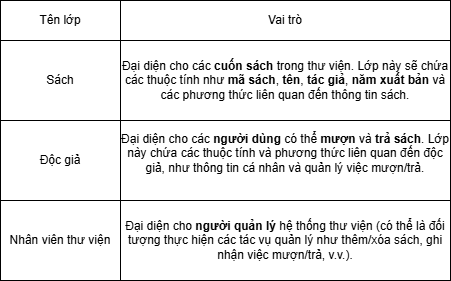

The diagram above was exported from draw.io. Its source (the exported page's mxGraphModel, read from the mxfile embedded in the PNG):
<mxGraphModel dx="607" dy="457" grid="1" gridSize="10" guides="1" tooltips="1" connect="1" arrows="1" fold="1" page="1" pageScale="1" pageWidth="827" pageHeight="1169" math="0" shadow="0">
  <root>
    <mxCell id="0" />
    <mxCell id="1" parent="0" />
    <mxCell id="B5D94zQe9PBqWfgxwVLF-125" value="Tên lớp" style="shape=ext;double=0;rounded=0;whiteSpace=wrap;html=1;" vertex="1" parent="1">
      <mxGeometry x="170" y="380" width="120" height="40" as="geometry" />
    </mxCell>
    <mxCell id="B5D94zQe9PBqWfgxwVLF-126" value="Sách" style="shape=ext;double=0;rounded=0;whiteSpace=wrap;html=1;" vertex="1" parent="1">
      <mxGeometry x="170" y="420" width="120" height="80" as="geometry" />
    </mxCell>
    <mxCell id="B5D94zQe9PBqWfgxwVLF-127" value="Vai trò" style="shape=ext;double=0;rounded=0;whiteSpace=wrap;html=1;" vertex="1" parent="1">
      <mxGeometry x="290" y="380" width="330" height="40" as="geometry" />
    </mxCell>
    <mxCell id="B5D94zQe9PBqWfgxwVLF-128" value="Đại diện cho các &lt;b&gt;cuốn sách&lt;/b&gt; trong thư viện. Lớp này sẽ chứa các thuộc tính như &lt;b&gt;mã sách&lt;/b&gt;, &lt;b&gt;tên&lt;/b&gt;, &lt;b&gt;tác giả&lt;/b&gt;, &lt;b&gt;năm xuất bản&lt;/b&gt; và các phương thức liên quan đến thông tin sách." style="shape=ext;double=0;rounded=0;whiteSpace=wrap;html=1;" vertex="1" parent="1">
      <mxGeometry x="290" y="420" width="330" height="80" as="geometry" />
    </mxCell>
    <mxCell id="B5D94zQe9PBqWfgxwVLF-129" value="Độc giả" style="shape=ext;double=0;rounded=0;whiteSpace=wrap;html=1;" vertex="1" parent="1">
      <mxGeometry x="170" y="500" width="120" height="80" as="geometry" />
    </mxCell>
    <mxCell id="B5D94zQe9PBqWfgxwVLF-130" value="&#10;Đại diện cho các &lt;b&gt;người dùng&lt;/b&gt; có thể &lt;b&gt;mượn&lt;/b&gt; và &lt;b&gt;trả sách&lt;/b&gt;. Lớp này chứa các thuộc tính và phương thức liên quan đến độc giả, như thông tin cá nhân và quản lý việc mượn/trả.&#10;&#10;" style="shape=ext;double=0;rounded=0;whiteSpace=wrap;html=1;" vertex="1" parent="1">
      <mxGeometry x="290" y="500" width="330" height="80" as="geometry" />
    </mxCell>
    <mxCell id="B5D94zQe9PBqWfgxwVLF-131" value="Nhân viên thư viện" style="shape=ext;double=0;rounded=0;whiteSpace=wrap;html=1;" vertex="1" parent="1">
      <mxGeometry x="170" y="580" width="120" height="80" as="geometry" />
    </mxCell>
    <mxCell id="B5D94zQe9PBqWfgxwVLF-132" value="Đại diện cho &lt;b&gt;người quản lý&lt;/b&gt; hệ thống thư viện (có thể là đối tượng thực hiện các tác vụ quản lý như thêm/xóa sách, ghi nhận việc mượn/trả, v.v.)." style="shape=ext;double=0;rounded=0;whiteSpace=wrap;html=1;" vertex="1" parent="1">
      <mxGeometry x="290" y="580" width="330" height="80" as="geometry" />
    </mxCell>
  </root>
</mxGraphModel>